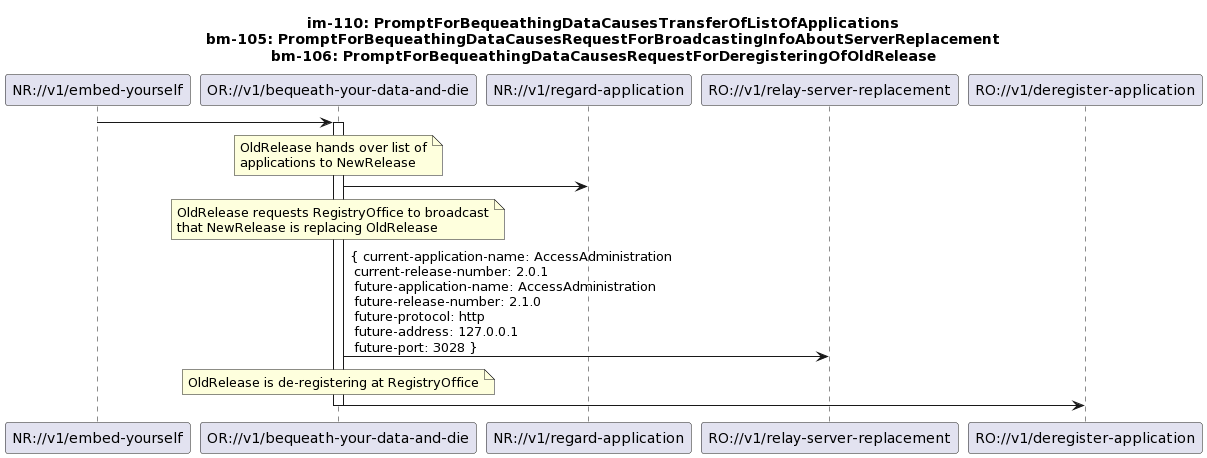

The diagram above was rendered by PlantUML. Its source (embedded in the PNG):
@startuml
skinparam responseMessageBelowArrow true

title
im-110: PromptForBequeathingDataCausesTransferOfListOfApplications
bm-105: PromptForBequeathingDataCausesRequestForBroadcastingInfoAboutServerReplacement
bm-106: PromptForBequeathingDataCausesRequestForDeregisteringOfOldRelease
end title

participant "NR://v1/embed-yourself" as NewRelease
participant "OR://v1/bequeath-your-data-and-die" as OldRelease
participant "NR://v1/regard-application" as NrGetsApplications
participant "RO://v1/relay-server-replacement" as RelayServerReplacement
participant "RO://v1/deregister-application" as Deregister

NewRelease -> OldRelease
activate OldRelease

note over OldRelease
OldRelease hands over list of
applications to NewRelease
end note
OldRelease -> NrGetsApplications

note over OldRelease
OldRelease requests RegistryOffice to broadcast
that NewRelease is replacing OldRelease
end note
OldRelease -> RelayServerReplacement : { current-application-name: AccessAdministration \n current-release-number: 2.0.1 \n future-application-name: AccessAdministration \n future-release-number: 2.1.0 \n future-protocol: http \n future-address: 127.0.0.1 \n future-port: 3028 }

note over OldRelease
OldRelease is de-registering at RegistryOffice
end note
OldRelease -> Deregister

deactivate OldRelease
@enduml